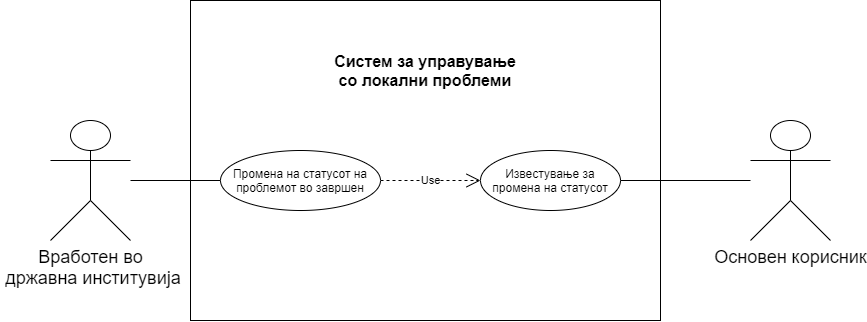

The diagram above was exported from draw.io. Its source (the exported page's mxGraphModel, read from the mxfile embedded in the PNG):
<mxGraphModel dx="2313" dy="846" grid="1" gridSize="10" guides="1" tooltips="1" connect="1" arrows="1" fold="1" page="1" pageScale="1" pageWidth="850" pageHeight="1100" math="0" shadow="0">
  <root>
    <mxCell id="0" />
    <mxCell id="1" parent="0" />
    <mxCell id="fWmw7elSx4Clk6Pz1-EZ-2" value="" style="rounded=0;whiteSpace=wrap;html=1;" parent="1" vertex="1">
      <mxGeometry x="170" y="30" width="470" height="320" as="geometry" />
    </mxCell>
    <mxCell id="fWmw7elSx4Clk6Pz1-EZ-3" value="&lt;b&gt;&lt;font style=&quot;font-size: 16px&quot;&gt;Систем за управување со локални проблеми&lt;/font&gt;&lt;/b&gt;" style="text;html=1;strokeColor=none;fillColor=none;align=center;verticalAlign=middle;whiteSpace=wrap;rounded=0;" parent="1" vertex="1">
      <mxGeometry x="305" y="90" width="200" height="20" as="geometry" />
    </mxCell>
    <mxCell id="fWmw7elSx4Clk6Pz1-EZ-18" value="&lt;font style=&quot;font-size: 18px&quot;&gt;Основен корисник&lt;/font&gt;" style="shape=umlActor;verticalLabelPosition=bottom;verticalAlign=top;html=1;outlineConnect=0;" parent="1" vertex="1">
      <mxGeometry x="730" y="150" width="80" height="120" as="geometry" />
    </mxCell>
    <mxCell id="fWmw7elSx4Clk6Pz1-EZ-33" value="" style="endArrow=none;html=1;exitX=1;exitY=0.5;exitDx=0;exitDy=0;" parent="1" source="rTr9JH9uHm929Iv1i1ix-6" target="fWmw7elSx4Clk6Pz1-EZ-18" edge="1">
      <mxGeometry width="50" height="50" relative="1" as="geometry">
        <mxPoint x="100" y="299.6937238164504" as="sourcePoint" />
        <mxPoint x="251.12353913960555" y="323.3381289793118" as="targetPoint" />
      </mxGeometry>
    </mxCell>
    <mxCell id="rTr9JH9uHm929Iv1i1ix-4" value="&lt;font style=&quot;font-size: 18px&quot;&gt;Вработен во&lt;br&gt;&amp;nbsp;државна институвија&lt;/font&gt;" style="shape=umlActor;verticalLabelPosition=bottom;verticalAlign=top;html=1;outlineConnect=0;" parent="1" vertex="1">
      <mxGeometry x="30" y="150" width="80" height="120" as="geometry" />
    </mxCell>
    <mxCell id="rTr9JH9uHm929Iv1i1ix-6" value="Известување за промена на статусот" style="ellipse;whiteSpace=wrap;html=1;" parent="1" vertex="1">
      <mxGeometry x="460" y="180" width="140" height="60" as="geometry" />
    </mxCell>
    <mxCell id="rTr9JH9uHm929Iv1i1ix-7" value="Use" style="endArrow=open;endSize=12;dashed=1;html=1;entryX=0;entryY=0.5;entryDx=0;entryDy=0;exitX=1;exitY=0.5;exitDx=0;exitDy=0;" parent="1" source="5D-OoSuK7PkHOnfY-HQh-3" target="rTr9JH9uHm929Iv1i1ix-6" edge="1">
      <mxGeometry width="160" relative="1" as="geometry">
        <mxPoint x="399.03028852391253" y="372.0449073473435" as="sourcePoint" />
        <mxPoint x="433.53999999999996" y="337.9000000000001" as="targetPoint" />
      </mxGeometry>
    </mxCell>
    <mxCell id="5D-OoSuK7PkHOnfY-HQh-3" value="Промена на статусот на проблемот во завршен" style="ellipse;whiteSpace=wrap;html=1;" parent="1" vertex="1">
      <mxGeometry x="200" y="180" width="160" height="60" as="geometry" />
    </mxCell>
    <mxCell id="5D-OoSuK7PkHOnfY-HQh-4" value="" style="endArrow=none;html=1;entryX=0;entryY=0.5;entryDx=0;entryDy=0;" parent="1" source="rTr9JH9uHm929Iv1i1ix-4" target="5D-OoSuK7PkHOnfY-HQh-3" edge="1">
      <mxGeometry width="50" height="50" relative="1" as="geometry">
        <mxPoint x="125" y="163.04347826086962" as="sourcePoint" />
        <mxPoint x="200" y="150" as="targetPoint" />
      </mxGeometry>
    </mxCell>
  </root>
</mxGraphModel>